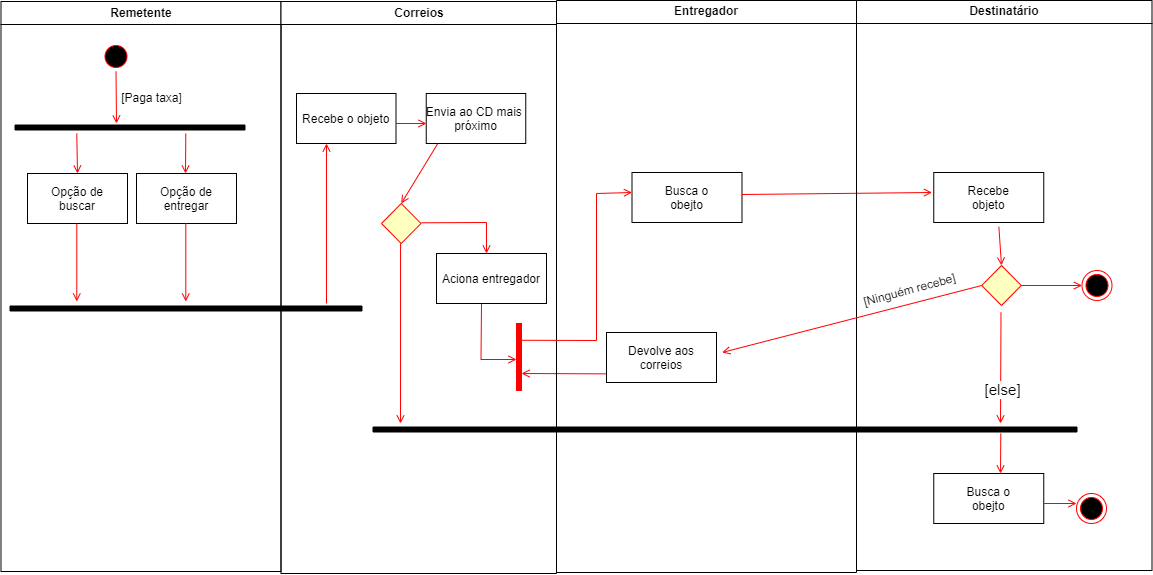

The diagram above was exported from draw.io. Its source (the exported page's mxGraphModel, read from the mxfile embedded in the PNG):
<mxGraphModel dx="1283" dy="677" grid="1" gridSize="10" guides="1" tooltips="1" connect="1" arrows="1" fold="1" page="1" pageScale="1" pageWidth="1169" pageHeight="826" background="none" math="0" shadow="0">
  <root>
    <mxCell id="0" />
    <mxCell id="1" parent="0" />
    <mxCell id="2" value="Remetente" style="swimlane;whiteSpace=wrap;startSize=23;" parent="1" vertex="1">
      <mxGeometry x="164.5" y="128" width="280" height="570" as="geometry" />
    </mxCell>
    <mxCell id="5" value="" style="ellipse;shape=startState;fillColor=#000000;strokeColor=#ff0000;" parent="2" vertex="1">
      <mxGeometry x="100" y="40" width="30" height="30" as="geometry" />
    </mxCell>
    <mxCell id="10" value="Opção de&#10;buscar" style="" parent="2" vertex="1">
      <mxGeometry x="26.5" y="172" width="100" height="50" as="geometry" />
    </mxCell>
    <mxCell id="11" value="" style="endArrow=open;strokeColor=#FF0000;endFill=1;rounded=0" parent="2" source="5" edge="1">
      <mxGeometry relative="1" as="geometry">
        <mxPoint x="115.5" y="72" as="sourcePoint" />
        <mxPoint x="115.5" y="122" as="targetPoint" />
      </mxGeometry>
    </mxCell>
    <mxCell id="vqONltIXO7Qs24Cm9occ-65" value="[Paga taxa]" style="text;html=1;strokeColor=none;fillColor=none;align=center;verticalAlign=middle;whiteSpace=wrap;rounded=0;rotation=0;" vertex="1" parent="2">
      <mxGeometry x="118" y="82" width="64.5" height="30" as="geometry" />
    </mxCell>
    <mxCell id="vqONltIXO7Qs24Cm9occ-67" value="" style="whiteSpace=wrap;strokeColor=#000000;fillColor=#000000;rotation=90;" vertex="1" parent="2">
      <mxGeometry x="126.5" y="11" width="5" height="230" as="geometry" />
    </mxCell>
    <mxCell id="vqONltIXO7Qs24Cm9occ-68" value="Opção de&#10;entregar" style="" vertex="1" parent="2">
      <mxGeometry x="135.5" y="172" width="100" height="50" as="geometry" />
    </mxCell>
    <mxCell id="vqONltIXO7Qs24Cm9occ-70" value="" style="endArrow=open;strokeColor=#FF0000;endFill=1;rounded=0" edge="1" parent="2">
      <mxGeometry relative="1" as="geometry">
        <mxPoint x="75.79" y="132" as="sourcePoint" />
        <mxPoint x="76.5" y="172" as="targetPoint" />
      </mxGeometry>
    </mxCell>
    <mxCell id="vqONltIXO7Qs24Cm9occ-72" value="" style="endArrow=open;strokeColor=#FF0000;endFill=1;rounded=0" edge="1" parent="2">
      <mxGeometry relative="1" as="geometry">
        <mxPoint x="184.79" y="132" as="sourcePoint" />
        <mxPoint x="184.5" y="172" as="targetPoint" />
      </mxGeometry>
    </mxCell>
    <mxCell id="vqONltIXO7Qs24Cm9occ-73" value="" style="endArrow=open;strokeColor=#FF0000;endFill=1;rounded=0" edge="1" parent="2">
      <mxGeometry relative="1" as="geometry">
        <mxPoint x="75.78999999999999" y="222" as="sourcePoint" />
        <mxPoint x="75.78999999999999" y="300" as="targetPoint" />
      </mxGeometry>
    </mxCell>
    <mxCell id="vqONltIXO7Qs24Cm9occ-74" value="" style="endArrow=open;strokeColor=#FF0000;endFill=1;rounded=0" edge="1" parent="2">
      <mxGeometry relative="1" as="geometry">
        <mxPoint x="184.78999999999996" y="222" as="sourcePoint" />
        <mxPoint x="184.78999999999996" y="300" as="targetPoint" />
      </mxGeometry>
    </mxCell>
    <mxCell id="vqONltIXO7Qs24Cm9occ-75" value="" style="whiteSpace=wrap;strokeColor=#000000;fillColor=#000000;rotation=90;" vertex="1" parent="2">
      <mxGeometry x="182.5" y="131" width="5" height="352" as="geometry" />
    </mxCell>
    <mxCell id="3" value="Correios" style="swimlane;whiteSpace=wrap;startSize=23;" parent="1" vertex="1">
      <mxGeometry x="444.5" y="128" width="275.5" height="572" as="geometry" />
    </mxCell>
    <mxCell id="16" value="Recebe o objeto" style="" parent="3" vertex="1">
      <mxGeometry x="15.5" y="92" width="99.5" height="50" as="geometry" />
    </mxCell>
    <mxCell id="34" value="" style="whiteSpace=wrap;strokeColor=#FF0000;fillColor=#FF0000" parent="3" vertex="1">
      <mxGeometry x="235.5" y="322" width="5" height="67" as="geometry" />
    </mxCell>
    <mxCell id="41" value="" style="edgeStyle=elbowEdgeStyle;elbow=horizontal;strokeColor=#FF0000;endArrow=open;endFill=1;rounded=0;" parent="3" edge="1">
      <mxGeometry width="100" height="100" relative="1" as="geometry">
        <mxPoint x="200.5" y="302" as="sourcePoint" />
        <mxPoint x="235.5" y="358" as="targetPoint" />
        <Array as="points">
          <mxPoint x="200" y="340" />
        </Array>
      </mxGeometry>
    </mxCell>
    <mxCell id="vqONltIXO7Qs24Cm9occ-50" value="Envia ao CD mais &#10;próximo" style="" vertex="1" parent="3">
      <mxGeometry x="145.25" y="92" width="99.5" height="50" as="geometry" />
    </mxCell>
    <mxCell id="vqONltIXO7Qs24Cm9occ-51" value="" style="endArrow=open;strokeColor=#FF0000;endFill=1;rounded=0" edge="1" parent="3">
      <mxGeometry relative="1" as="geometry">
        <mxPoint x="115" y="122" as="sourcePoint" />
        <mxPoint x="145.5" y="122" as="targetPoint" />
      </mxGeometry>
    </mxCell>
    <mxCell id="vqONltIXO7Qs24Cm9occ-52" value="Aciona entregador" style="" vertex="1" parent="3">
      <mxGeometry x="155.5" y="252" width="110" height="50" as="geometry" />
    </mxCell>
    <mxCell id="vqONltIXO7Qs24Cm9occ-76" value="" style="endArrow=open;strokeColor=#FF0000;endFill=1;rounded=0" edge="1" parent="3">
      <mxGeometry relative="1" as="geometry">
        <mxPoint x="45.5" y="302" as="sourcePoint" />
        <mxPoint x="45.5" y="142" as="targetPoint" />
      </mxGeometry>
    </mxCell>
    <mxCell id="vqONltIXO7Qs24Cm9occ-77" value="" style="rhombus;fillColor=#ffffc0;strokeColor=#ff0000;" vertex="1" parent="3">
      <mxGeometry x="100.5" y="202" width="39.5" height="40" as="geometry" />
    </mxCell>
    <mxCell id="vqONltIXO7Qs24Cm9occ-78" value="" style="endArrow=open;strokeColor=#FF0000;endFill=1;rounded=0;entryX=0.5;entryY=0;entryDx=0;entryDy=0;exitX=0.115;exitY=1.003;exitDx=0;exitDy=0;exitPerimeter=0;" edge="1" parent="3" source="vqONltIXO7Qs24Cm9occ-50" target="vqONltIXO7Qs24Cm9occ-77">
      <mxGeometry relative="1" as="geometry">
        <mxPoint x="214.54" y="142" as="sourcePoint" />
        <mxPoint x="214.54" y="262" as="targetPoint" />
      </mxGeometry>
    </mxCell>
    <mxCell id="vqONltIXO7Qs24Cm9occ-79" value="" style="endArrow=open;strokeColor=#FF0000;endFill=1;rounded=0" edge="1" parent="3">
      <mxGeometry relative="1" as="geometry">
        <mxPoint x="140.5" y="221.29000000000002" as="sourcePoint" />
        <mxPoint x="205.5" y="252" as="targetPoint" />
        <Array as="points">
          <mxPoint x="205.5" y="221" />
        </Array>
      </mxGeometry>
    </mxCell>
    <mxCell id="vqONltIXO7Qs24Cm9occ-47" value="" style="endArrow=open;strokeColor=#FF0000;endFill=1;rounded=0" edge="1" parent="3">
      <mxGeometry relative="1" as="geometry">
        <mxPoint x="119.53999999999999" y="242" as="sourcePoint" />
        <mxPoint x="119.5" y="422" as="targetPoint" />
      </mxGeometry>
    </mxCell>
    <mxCell id="vqONltIXO7Qs24Cm9occ-60" value="" style="endArrow=open;strokeColor=#FF0000;endFill=1;rounded=0" edge="1" parent="3">
      <mxGeometry relative="1" as="geometry">
        <mxPoint x="336.12" y="372.40999999999997" as="sourcePoint" />
        <mxPoint x="240.5" y="372" as="targetPoint" />
      </mxGeometry>
    </mxCell>
    <mxCell id="vqONltIXO7Qs24Cm9occ-88" value="" style="whiteSpace=wrap;strokeColor=#000000;fillColor=#000000;rotation=90;" vertex="1" parent="3">
      <mxGeometry x="441.5" y="76" width="5" height="704" as="geometry" />
    </mxCell>
    <mxCell id="4" value="Entregador" style="swimlane;whiteSpace=wrap;startSize=23;" parent="1" vertex="1">
      <mxGeometry x="720" y="127" width="300" height="572" as="geometry" />
    </mxCell>
    <mxCell id="33" value="Busca o&#10;obejto" style="" parent="4" vertex="1">
      <mxGeometry x="75.5" y="172" width="110" height="50" as="geometry" />
    </mxCell>
    <mxCell id="vqONltIXO7Qs24Cm9occ-58" value="Devolve aos &#10;correios" style="" vertex="1" parent="4">
      <mxGeometry x="50" y="332" width="110" height="50" as="geometry" />
    </mxCell>
    <mxCell id="vqONltIXO7Qs24Cm9occ-84" value="" style="endArrow=open;strokeColor=#FF0000;endFill=1;rounded=0" edge="1" parent="4">
      <mxGeometry relative="1" as="geometry">
        <mxPoint x="185.5" y="194" as="sourcePoint" />
        <mxPoint x="375.5" y="192" as="targetPoint" />
      </mxGeometry>
    </mxCell>
    <mxCell id="vqONltIXO7Qs24Cm9occ-41" value="Destinatário" style="swimlane;whiteSpace=wrap;startSize=23;" vertex="1" parent="1">
      <mxGeometry x="1020" y="127" width="295.5" height="570" as="geometry" />
    </mxCell>
    <mxCell id="vqONltIXO7Qs24Cm9occ-42" value="Recebe&#10;objeto" style="" vertex="1" parent="vqONltIXO7Qs24Cm9occ-41">
      <mxGeometry x="77.25" y="172" width="110" height="50" as="geometry" />
    </mxCell>
    <mxCell id="vqONltIXO7Qs24Cm9occ-45" value="" style="ellipse;shape=endState;fillColor=#000000;strokeColor=#ff0000" vertex="1" parent="vqONltIXO7Qs24Cm9occ-41">
      <mxGeometry x="220" y="493" width="30" height="30" as="geometry" />
    </mxCell>
    <mxCell id="vqONltIXO7Qs24Cm9occ-48" value="" style="rhombus;fillColor=#ffffc0;strokeColor=#ff0000;" vertex="1" parent="vqONltIXO7Qs24Cm9occ-41">
      <mxGeometry x="125.25" y="265" width="39.5" height="40" as="geometry" />
    </mxCell>
    <mxCell id="vqONltIXO7Qs24Cm9occ-55" value="" style="endArrow=open;strokeColor=#FF0000;endFill=1;rounded=0;entryX=0.5;entryY=0;entryDx=0;entryDy=0;exitX=0.592;exitY=1.086;exitDx=0;exitDy=0;exitPerimeter=0;" edge="1" parent="vqONltIXO7Qs24Cm9occ-41" source="vqONltIXO7Qs24Cm9occ-42" target="vqONltIXO7Qs24Cm9occ-48">
      <mxGeometry relative="1" as="geometry">
        <mxPoint x="144.91000000000008" y="262" as="sourcePoint" />
        <mxPoint x="144.5" y="312" as="targetPoint" />
      </mxGeometry>
    </mxCell>
    <mxCell id="vqONltIXO7Qs24Cm9occ-61" value="[Ninguém recebe]" style="text;html=1;strokeColor=none;fillColor=none;align=center;verticalAlign=middle;whiteSpace=wrap;rounded=0;rotation=-15;" vertex="1" parent="vqONltIXO7Qs24Cm9occ-41">
      <mxGeometry x="-4.5" y="275" width="114.5" height="30" as="geometry" />
    </mxCell>
    <mxCell id="vqONltIXO7Qs24Cm9occ-46" value="" style="endArrow=open;strokeColor=#FF0000;endFill=1;rounded=0;jumpSize=8;" edge="1" parent="vqONltIXO7Qs24Cm9occ-41">
      <mxGeometry relative="1" as="geometry">
        <mxPoint x="144.5" y="312" as="sourcePoint" />
        <mxPoint x="144" y="423" as="targetPoint" />
      </mxGeometry>
    </mxCell>
    <mxCell id="vqONltIXO7Qs24Cm9occ-64" value="&lt;font style=&quot;font-size: 15px&quot;&gt;[else]&lt;/font&gt;" style="edgeLabel;html=1;align=center;verticalAlign=middle;resizable=0;points=[];" vertex="1" connectable="0" parent="vqONltIXO7Qs24Cm9occ-46">
      <mxGeometry x="0.376" y="1" relative="1" as="geometry">
        <mxPoint y="1" as="offset" />
      </mxGeometry>
    </mxCell>
    <mxCell id="vqONltIXO7Qs24Cm9occ-86" value="" style="endArrow=open;strokeColor=#FF0000;endFill=1;rounded=0" edge="1" parent="vqONltIXO7Qs24Cm9occ-41">
      <mxGeometry relative="1" as="geometry">
        <mxPoint x="164.74999999999994" y="285" as="sourcePoint" />
        <mxPoint x="225.5" y="285" as="targetPoint" />
      </mxGeometry>
    </mxCell>
    <mxCell id="vqONltIXO7Qs24Cm9occ-87" value="" style="ellipse;shape=endState;fillColor=#000000;strokeColor=#ff0000" vertex="1" parent="vqONltIXO7Qs24Cm9occ-41">
      <mxGeometry x="225.5" y="270" width="30" height="30" as="geometry" />
    </mxCell>
    <mxCell id="vqONltIXO7Qs24Cm9occ-89" value="Busca o&#10;obejto" style="" vertex="1" parent="vqONltIXO7Qs24Cm9occ-41">
      <mxGeometry x="77.25" y="473" width="110" height="50" as="geometry" />
    </mxCell>
    <mxCell id="vqONltIXO7Qs24Cm9occ-90" value="" style="endArrow=open;strokeColor=#FF0000;endFill=1;rounded=0" edge="1" parent="vqONltIXO7Qs24Cm9occ-41">
      <mxGeometry relative="1" as="geometry">
        <mxPoint x="187.25" y="503" as="sourcePoint" />
        <mxPoint x="220" y="503" as="targetPoint" />
      </mxGeometry>
    </mxCell>
    <mxCell id="vqONltIXO7Qs24Cm9occ-92" value="" style="endArrow=open;strokeColor=#FF0000;endFill=1;rounded=0" edge="1" parent="vqONltIXO7Qs24Cm9occ-41">
      <mxGeometry relative="1" as="geometry">
        <mxPoint x="144.28999999999996" y="433" as="sourcePoint" />
        <mxPoint x="144" y="473" as="targetPoint" />
      </mxGeometry>
    </mxCell>
    <mxCell id="37" value="" style="edgeStyle=none;strokeColor=#FF0000;endArrow=open;endFill=1;rounded=0;exitX=1;exitY=0.25;exitDx=0;exitDy=0;entryX=0;entryY=0.4;entryDx=0;entryDy=0;entryPerimeter=0;" parent="1" target="33" edge="1" source="34">
      <mxGeometry width="100" height="100" relative="1" as="geometry">
        <mxPoint x="670" y="510" as="sourcePoint" />
        <mxPoint x="780" y="320" as="targetPoint" />
        <Array as="points">
          <mxPoint x="760" y="467" />
          <mxPoint x="760" y="320" />
        </Array>
      </mxGeometry>
    </mxCell>
    <mxCell id="vqONltIXO7Qs24Cm9occ-57" value="" style="endArrow=open;strokeColor=#FF0000;endFill=1;rounded=0;exitX=0;exitY=0.5;exitDx=0;exitDy=0;entryX=1.05;entryY=0.4;entryDx=0;entryDy=0;entryPerimeter=0;" edge="1" parent="1" source="vqONltIXO7Qs24Cm9occ-48" target="vqONltIXO7Qs24Cm9occ-58">
      <mxGeometry relative="1" as="geometry">
        <mxPoint x="1130.25" y="470" as="sourcePoint" />
        <mxPoint x="890" y="520" as="targetPoint" />
      </mxGeometry>
    </mxCell>
  </root>
</mxGraphModel>